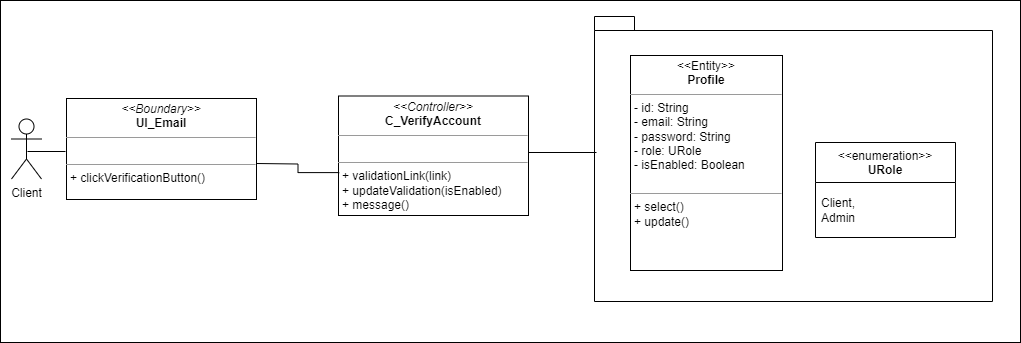

The diagram above was exported from draw.io. Its source (the exported page's mxGraphModel, read from the mxfile embedded in the PNG):
<mxGraphModel dx="1793" dy="358" grid="0" gridSize="10" guides="1" tooltips="1" connect="1" arrows="1" fold="1" page="0" pageScale="1" pageWidth="827" pageHeight="1169" math="0" shadow="0">
  <root>
    <mxCell id="WIyWlLk6GJQsqaUBKTNV-0" />
    <mxCell id="WIyWlLk6GJQsqaUBKTNV-1" parent="WIyWlLk6GJQsqaUBKTNV-0" />
    <mxCell id="fSvT3mTccZhPHtpPFXjh-1" value="" style="rounded=0;whiteSpace=wrap;html=1;" parent="WIyWlLk6GJQsqaUBKTNV-1" vertex="1">
      <mxGeometry x="-16" y="449" width="1020" height="342" as="geometry" />
    </mxCell>
    <mxCell id="fSvT3mTccZhPHtpPFXjh-5" value="&lt;p style=&quot;margin:0px;margin-top:4px;text-align:center;&quot;&gt;&lt;i style=&quot;border-color: var(--border-color);&quot;&gt;&amp;lt;&amp;lt;Boundary&amp;gt;&amp;gt;&lt;/i&gt;&lt;br&gt;&lt;b&gt;UI_Email&lt;/b&gt;&lt;/p&gt;&lt;hr size=&quot;1&quot;&gt;&lt;p style=&quot;margin:0px;margin-left:4px;&quot;&gt;&lt;br&gt;&lt;/p&gt;&lt;hr size=&quot;1&quot;&gt;&lt;p style=&quot;margin:0px;margin-left:4px;&quot;&gt;+ clickVerificationButton()&lt;br&gt;&lt;/p&gt;" style="verticalAlign=top;align=left;overflow=fill;fontSize=12;fontFamily=Helvetica;html=1;whiteSpace=wrap;" parent="WIyWlLk6GJQsqaUBKTNV-1" vertex="1">
      <mxGeometry x="50" y="547" width="190" height="101" as="geometry" />
    </mxCell>
    <mxCell id="fSvT3mTccZhPHtpPFXjh-21" value="&lt;p style=&quot;margin:0px;margin-top:4px;text-align:center;&quot;&gt;&lt;i&gt;&amp;lt;&amp;lt;Controller&amp;gt;&amp;gt;&lt;/i&gt;&lt;br&gt;&lt;b&gt;C_VerifyAccount&lt;/b&gt;&lt;/p&gt;&lt;hr size=&quot;1&quot;&gt;&lt;p style=&quot;margin:0px;margin-left:4px;&quot;&gt;&lt;br&gt;&lt;/p&gt;&lt;hr size=&quot;1&quot;&gt;&lt;p style=&quot;margin:0px;margin-left:4px;&quot;&gt;+ validationLink(link)&lt;br&gt;&lt;/p&gt;&lt;p style=&quot;margin:0px;margin-left:4px;&quot;&gt;+ updateValidation(isEnabled)&lt;/p&gt;&lt;p style=&quot;margin:0px;margin-left:4px;&quot;&gt;+ message()&lt;/p&gt;" style="verticalAlign=top;align=left;overflow=fill;fontSize=12;fontFamily=Helvetica;html=1;whiteSpace=wrap;" parent="WIyWlLk6GJQsqaUBKTNV-1" vertex="1">
      <mxGeometry x="322" y="544.5" width="190" height="119.5" as="geometry" />
    </mxCell>
    <mxCell id="alF4IBqlU8J4Dhg5bJ_e-0" value="Client" style="shape=umlActor;verticalLabelPosition=bottom;verticalAlign=top;html=1;outlineConnect=0;" parent="WIyWlLk6GJQsqaUBKTNV-1" vertex="1">
      <mxGeometry x="-5" y="567.5" width="30" height="60" as="geometry" />
    </mxCell>
    <mxCell id="alF4IBqlU8J4Dhg5bJ_e-1" value="" style="endArrow=none;html=1;endSize=12;startArrow=none;startSize=14;startFill=0;edgeStyle=orthogonalEdgeStyle;align=center;verticalAlign=bottom;endFill=0;rounded=0;entryX=0.004;entryY=0.641;entryDx=0;entryDy=0;entryPerimeter=0;" parent="WIyWlLk6GJQsqaUBKTNV-1" target="fSvT3mTccZhPHtpPFXjh-21" edge="1">
      <mxGeometry y="3" relative="1" as="geometry">
        <mxPoint x="240" y="612" as="sourcePoint" />
        <mxPoint x="400" y="612" as="targetPoint" />
      </mxGeometry>
    </mxCell>
    <mxCell id="alF4IBqlU8J4Dhg5bJ_e-5" value="" style="endArrow=none;html=1;endSize=12;startArrow=none;startSize=14;startFill=0;edgeStyle=orthogonalEdgeStyle;align=center;verticalAlign=bottom;endFill=0;rounded=0;" parent="WIyWlLk6GJQsqaUBKTNV-1" edge="1">
      <mxGeometry y="3" relative="1" as="geometry">
        <mxPoint x="11" y="600" as="sourcePoint" />
        <mxPoint x="49" y="600" as="targetPoint" />
      </mxGeometry>
    </mxCell>
    <mxCell id="hXZKmZhRyb_RY5k-wp0l-0" value="" style="shape=folder;fontStyle=1;spacingTop=10;tabWidth=40;tabHeight=14;tabPosition=left;html=1;whiteSpace=wrap;gradientColor=none;fillColor=none;" parent="WIyWlLk6GJQsqaUBKTNV-1" vertex="1">
      <mxGeometry x="578" y="465" width="398" height="285" as="geometry" />
    </mxCell>
    <mxCell id="hXZKmZhRyb_RY5k-wp0l-1" value="&lt;p style=&quot;margin:0px;margin-top:4px;text-align:center;&quot;&gt;&amp;lt;&amp;lt;Entity&amp;gt;&amp;gt;&lt;br&gt;&lt;b&gt;Profile&lt;/b&gt;&lt;/p&gt;&lt;hr size=&quot;1&quot;&gt;&lt;p style=&quot;margin:0px;margin-left:4px;&quot;&gt;+ id: String&lt;/p&gt;&lt;p style=&quot;border-color: var(--border-color); margin: 0px 0px 0px 4px;&quot;&gt;+ email: String&lt;/p&gt;&lt;p style=&quot;border-color: var(--border-color); margin: 0px 0px 0px 4px;&quot;&gt;+ password: String&lt;/p&gt;&lt;p style=&quot;border-color: var(--border-color); margin: 0px 0px 0px 4px;&quot;&gt;+ role: URole&lt;/p&gt;&lt;p style=&quot;border-color: var(--border-color); margin: 0px 0px 0px 4px;&quot;&gt;+ isEnabled: Boolean&lt;/p&gt;&lt;p style=&quot;border-color: var(--border-color); margin: 0px 0px 0px 4px;&quot;&gt;&lt;br&gt;&lt;/p&gt;&lt;hr size=&quot;1&quot;&gt;&lt;p style=&quot;margin:0px;margin-left:4px;&quot;&gt;+select()&lt;/p&gt;&lt;p style=&quot;margin:0px;margin-left:4px;&quot;&gt;+ insert()&lt;/p&gt;&lt;p style=&quot;margin:0px;margin-left:4px;&quot;&gt;&lt;br&gt;&lt;/p&gt;" style="verticalAlign=top;align=left;overflow=fill;fontSize=12;fontFamily=Helvetica;html=1;whiteSpace=wrap;" parent="WIyWlLk6GJQsqaUBKTNV-1" vertex="1">
      <mxGeometry x="614" y="504" width="152" height="215" as="geometry" />
    </mxCell>
    <mxCell id="hXZKmZhRyb_RY5k-wp0l-2" value="&amp;lt;&amp;lt;enumeration&amp;gt;&amp;gt;&lt;br&gt;&lt;b&gt;URole&lt;/b&gt;" style="swimlane;fontStyle=0;align=center;verticalAlign=top;childLayout=stackLayout;horizontal=1;startSize=40;horizontalStack=0;resizeParent=1;resizeParentMax=0;resizeLast=0;collapsible=0;marginBottom=0;html=1;whiteSpace=wrap;" parent="WIyWlLk6GJQsqaUBKTNV-1" vertex="1">
      <mxGeometry x="799" y="591" width="140" height="95" as="geometry" />
    </mxCell>
    <mxCell id="hXZKmZhRyb_RY5k-wp0l-3" value="Client,&lt;div&gt;Admin&lt;/div&gt;" style="text;html=1;strokeColor=none;fillColor=none;align=left;verticalAlign=middle;spacingLeft=4;spacingRight=4;overflow=hidden;rotatable=0;points=[[0,0.5],[1,0.5]];portConstraint=eastwest;whiteSpace=wrap;" parent="hXZKmZhRyb_RY5k-wp0l-2" vertex="1">
      <mxGeometry y="40" width="140" height="55" as="geometry" />
    </mxCell>
    <mxCell id="hXZKmZhRyb_RY5k-wp0l-4" value="" style="endArrow=none;html=1;endSize=12;startArrow=none;startSize=14;startFill=0;edgeStyle=orthogonalEdgeStyle;align=center;verticalAlign=bottom;endFill=0;rounded=0;" parent="WIyWlLk6GJQsqaUBKTNV-1" edge="1">
      <mxGeometry y="3" relative="1" as="geometry">
        <mxPoint x="512" y="601" as="sourcePoint" />
        <mxPoint x="580" y="601" as="targetPoint" />
      </mxGeometry>
    </mxCell>
    <mxCell id="B1UbF7HvyCw9Mov0Slk8-5" value="&lt;p style=&quot;margin:0px;margin-top:4px;text-align:center;&quot;&gt;&amp;lt;&amp;lt;Entity&amp;gt;&amp;gt;&lt;br&gt;&lt;b&gt;Profile&lt;/b&gt;&lt;/p&gt;&lt;hr size=&quot;1&quot;&gt;&lt;p style=&quot;margin:0px;margin-left:4px;&quot;&gt;- id: String&lt;/p&gt;&lt;p style=&quot;border-color: var(--border-color); margin: 0px 0px 0px 4px;&quot;&gt;- email: String&lt;/p&gt;&lt;p style=&quot;border-color: var(--border-color); margin: 0px 0px 0px 4px;&quot;&gt;- password: String&lt;/p&gt;&lt;p style=&quot;border-color: var(--border-color); margin: 0px 0px 0px 4px;&quot;&gt;- role: URole&lt;/p&gt;&lt;p style=&quot;border-color: var(--border-color); margin: 0px 0px 0px 4px;&quot;&gt;- isEnabled: Boolean&lt;/p&gt;&lt;p style=&quot;border-color: var(--border-color); margin: 0px 0px 0px 4px;&quot;&gt;&lt;br&gt;&lt;/p&gt;&lt;hr size=&quot;1&quot;&gt;&lt;p style=&quot;margin:0px;margin-left:4px;&quot;&gt;+ select()&lt;/p&gt;&lt;p style=&quot;margin:0px;margin-left:4px;&quot;&gt;+ update()&lt;/p&gt;&lt;p style=&quot;margin:0px;margin-left:4px;&quot;&gt;&lt;br&gt;&lt;/p&gt;" style="verticalAlign=top;align=left;overflow=fill;fontSize=12;fontFamily=Helvetica;html=1;whiteSpace=wrap;" parent="WIyWlLk6GJQsqaUBKTNV-1" vertex="1">
      <mxGeometry x="614" y="504" width="152" height="215" as="geometry" />
    </mxCell>
  </root>
</mxGraphModel>